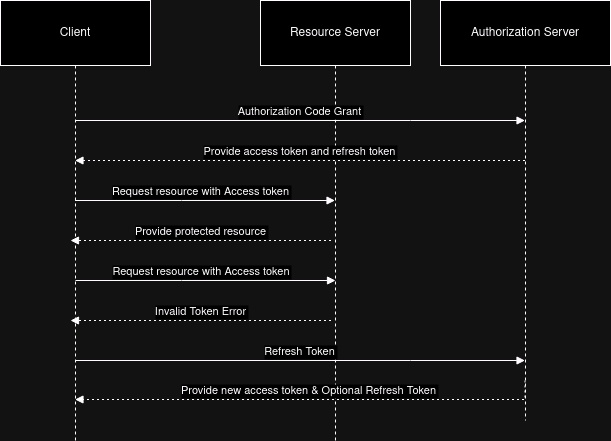

The diagram above was exported from draw.io. Its source (the exported page's mxGraphModel, read from the mxfile embedded in the PNG):
<mxGraphModel dx="1434" dy="790" grid="1" gridSize="10" guides="1" tooltips="1" connect="1" arrows="1" fold="1" page="1" pageScale="1" pageWidth="850" pageHeight="1100" math="0" shadow="0">
  <root>
    <mxCell id="0" />
    <mxCell id="1" parent="0" />
    <mxCell id="2" value="Client" style="shape=umlLifeline;perimeter=lifelinePerimeter;whiteSpace=wrap;container=1;dropTarget=0;collapsible=0;recursiveResize=0;outlineConnect=0;portConstraint=eastwest;newEdgeStyle={&quot;edgeStyle&quot;:&quot;elbowEdgeStyle&quot;,&quot;elbow&quot;:&quot;vertical&quot;,&quot;curved&quot;:0,&quot;rounded&quot;:0};size=65;" parent="1" vertex="1">
      <mxGeometry width="150" height="440" as="geometry" />
    </mxCell>
    <mxCell id="3" value="Resource Server" style="shape=umlLifeline;perimeter=lifelinePerimeter;whiteSpace=wrap;container=1;dropTarget=0;collapsible=0;recursiveResize=0;outlineConnect=0;portConstraint=eastwest;newEdgeStyle={&quot;edgeStyle&quot;:&quot;elbowEdgeStyle&quot;,&quot;elbow&quot;:&quot;vertical&quot;,&quot;curved&quot;:0,&quot;rounded&quot;:0};size=65;" parent="1" vertex="1">
      <mxGeometry x="260" width="150" height="440" as="geometry" />
    </mxCell>
    <mxCell id="4" value="Authorization Server" style="shape=umlLifeline;perimeter=lifelinePerimeter;whiteSpace=wrap;container=1;dropTarget=0;collapsible=0;recursiveResize=0;outlineConnect=0;portConstraint=eastwest;newEdgeStyle={&quot;edgeStyle&quot;:&quot;elbowEdgeStyle&quot;,&quot;elbow&quot;:&quot;vertical&quot;,&quot;curved&quot;:0,&quot;rounded&quot;:0};size=65;" parent="1" vertex="1">
      <mxGeometry x="440" width="170" height="420" as="geometry" />
    </mxCell>
    <mxCell id="5" value="Authorization Code Grant" style="verticalAlign=bottom;endArrow=block;edgeStyle=elbowEdgeStyle;elbow=vertical;curved=0;rounded=0;" parent="1" edge="1">
      <mxGeometry relative="1" as="geometry">
        <Array as="points">
          <mxPoint x="410" y="120" />
        </Array>
        <mxPoint x="74.5" y="120" as="sourcePoint" />
        <mxPoint x="524.5" y="120" as="targetPoint" />
      </mxGeometry>
    </mxCell>
    <mxCell id="6" value="Provide access token and refresh token" style="verticalAlign=bottom;endArrow=block;edgeStyle=elbowEdgeStyle;elbow=vertical;curved=0;rounded=0;dashed=1;dashPattern=2 3;" parent="1" source="4" target="2" edge="1">
      <mxGeometry relative="1" as="geometry">
        <Array as="points">
          <mxPoint x="270" y="160" />
          <mxPoint x="410" y="151" />
        </Array>
        <mxPoint as="offset" />
      </mxGeometry>
    </mxCell>
    <mxCell id="11" value="Refresh Token" style="verticalAlign=bottom;endArrow=block;edgeStyle=elbowEdgeStyle;elbow=vertical;curved=0;rounded=0;" parent="1" edge="1">
      <mxGeometry relative="1" as="geometry">
        <Array as="points">
          <mxPoint x="410" y="360" />
        </Array>
        <mxPoint x="74.5" y="360" as="sourcePoint" />
        <mxPoint x="524.5" y="360" as="targetPoint" />
      </mxGeometry>
    </mxCell>
    <mxCell id="12" value="Provide new access token &amp; Optional Refresh Token" style="verticalAlign=bottom;endArrow=block;edgeStyle=elbowEdgeStyle;elbow=vertical;curved=0;rounded=0;dashed=1;dashPattern=2 3;" parent="1" edge="1">
      <mxGeometry relative="1" as="geometry">
        <Array as="points">
          <mxPoint x="410" y="399" />
        </Array>
        <mxPoint x="524.5" y="380" as="sourcePoint" />
        <mxPoint x="74.5" y="399" as="targetPoint" />
      </mxGeometry>
    </mxCell>
    <mxCell id="13" value="Request resource with Access token" style="verticalAlign=bottom;endArrow=block;edgeStyle=elbowEdgeStyle;elbow=vertical;curved=0;rounded=0;" parent="1" source="2" target="3" edge="1">
      <mxGeometry x="-0.0346" relative="1" as="geometry">
        <Array as="points">
          <mxPoint x="181" y="200" />
        </Array>
        <mxPoint x="80" y="200" as="sourcePoint" />
        <mxPoint x="330" y="200" as="targetPoint" />
        <mxPoint as="offset" />
      </mxGeometry>
    </mxCell>
    <mxCell id="14" value="Provide protected resource" style="verticalAlign=bottom;endArrow=block;edgeStyle=elbowEdgeStyle;elbow=vertical;curved=0;rounded=0;dashed=1;dashPattern=2 3;" parent="1" edge="1">
      <mxGeometry relative="1" as="geometry">
        <Array as="points">
          <mxPoint x="105.5" y="240" />
          <mxPoint x="300.5" y="435" />
        </Array>
        <mxPoint x="330.5" y="240" as="sourcePoint" />
        <mxPoint x="70" y="240" as="targetPoint" />
      </mxGeometry>
    </mxCell>
    <mxCell id="QBhyZy_Z0xSLf5Z9St5z-14" value="Request resource with Access token" style="verticalAlign=bottom;endArrow=block;edgeStyle=elbowEdgeStyle;elbow=vertical;curved=0;rounded=0;" edge="1" parent="1">
      <mxGeometry x="-0.0346" relative="1" as="geometry">
        <Array as="points">
          <mxPoint x="181" y="280" />
        </Array>
        <mxPoint x="75" y="280" as="sourcePoint" />
        <mxPoint x="335" y="280" as="targetPoint" />
        <mxPoint as="offset" />
      </mxGeometry>
    </mxCell>
    <mxCell id="QBhyZy_Z0xSLf5Z9St5z-15" value="Invalid Token Error" style="verticalAlign=bottom;endArrow=block;edgeStyle=elbowEdgeStyle;elbow=vertical;curved=0;rounded=0;dashed=1;dashPattern=2 3;" edge="1" parent="1">
      <mxGeometry relative="1" as="geometry">
        <Array as="points">
          <mxPoint x="105.5" y="320" />
          <mxPoint x="300.5" y="515" />
        </Array>
        <mxPoint x="330.5" y="320" as="sourcePoint" />
        <mxPoint x="70" y="320" as="targetPoint" />
      </mxGeometry>
    </mxCell>
  </root>
</mxGraphModel>